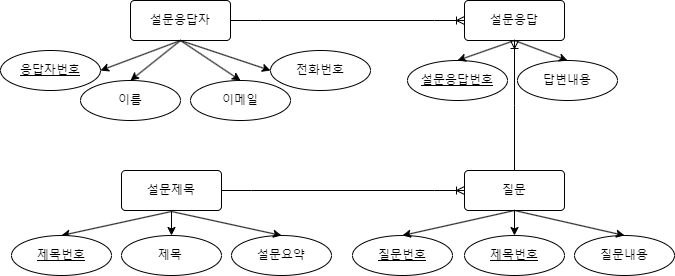

The diagram above was exported from draw.io. Its source (the exported page's mxGraphModel, read from the mxfile embedded in the PNG):
<mxGraphModel dx="1418" dy="325" grid="1" gridSize="10" guides="1" tooltips="1" connect="1" arrows="1" fold="1" page="1" pageScale="1" pageWidth="827" pageHeight="1169" math="0" shadow="0">
  <root>
    <mxCell id="0" />
    <mxCell id="1" parent="0" />
    <mxCell id="BfDBL7ki2tLZg0gAbBJe-18" style="rounded=0;orthogonalLoop=1;jettySize=auto;html=1;entryX=0.5;entryY=0;entryDx=0;entryDy=0;exitX=0.5;exitY=1;exitDx=0;exitDy=0;" parent="1" target="BfDBL7ki2tLZg0gAbBJe-4" edge="1">
      <mxGeometry relative="1" as="geometry">
        <mxPoint x="201" y="251" as="sourcePoint" />
      </mxGeometry>
    </mxCell>
    <mxCell id="BfDBL7ki2tLZg0gAbBJe-1" value="설문제목" style="rounded=1;arcSize=10;whiteSpace=wrap;html=1;align=center;" parent="1" vertex="1">
      <mxGeometry x="151" y="210" width="100" height="40" as="geometry" />
    </mxCell>
    <mxCell id="BfDBL7ki2tLZg0gAbBJe-2" value="질문" style="rounded=1;arcSize=10;whiteSpace=wrap;html=1;align=center;" parent="1" vertex="1">
      <mxGeometry x="494" y="210" width="100" height="40" as="geometry" />
    </mxCell>
    <mxCell id="BfDBL7ki2tLZg0gAbBJe-3" value="설문응답" style="rounded=1;arcSize=10;whiteSpace=wrap;html=1;align=center;" parent="1" vertex="1">
      <mxGeometry x="494" y="40" width="100" height="40" as="geometry" />
    </mxCell>
    <mxCell id="BfDBL7ki2tLZg0gAbBJe-4" value="제목번호" style="ellipse;whiteSpace=wrap;html=1;align=center;fontStyle=4;" parent="1" vertex="1">
      <mxGeometry x="41" y="275" width="100" height="40" as="geometry" />
    </mxCell>
    <mxCell id="BfDBL7ki2tLZg0gAbBJe-5" value="질문번호" style="ellipse;whiteSpace=wrap;html=1;align=center;fontStyle=4;" parent="1" vertex="1">
      <mxGeometry x="382" y="275" width="100" height="40" as="geometry" />
    </mxCell>
    <mxCell id="BfDBL7ki2tLZg0gAbBJe-6" value="설문응답번호" style="ellipse;whiteSpace=wrap;html=1;align=center;fontStyle=4;" parent="1" vertex="1">
      <mxGeometry x="437" y="100" width="100" height="40" as="geometry" />
    </mxCell>
    <mxCell id="BfDBL7ki2tLZg0gAbBJe-7" value="설문응답자" style="rounded=1;arcSize=10;whiteSpace=wrap;html=1;align=center;" parent="1" vertex="1">
      <mxGeometry x="160" y="40" width="100" height="40" as="geometry" />
    </mxCell>
    <mxCell id="BfDBL7ki2tLZg0gAbBJe-8" value="응답자번호" style="ellipse;whiteSpace=wrap;html=1;align=center;fontStyle=4;" parent="1" vertex="1">
      <mxGeometry x="30" y="90" width="100" height="40" as="geometry" />
    </mxCell>
    <mxCell id="BfDBL7ki2tLZg0gAbBJe-9" value="질문내용" style="ellipse;whiteSpace=wrap;html=1;align=center;" parent="1" vertex="1">
      <mxGeometry x="604" y="275" width="100" height="40" as="geometry" />
    </mxCell>
    <mxCell id="BfDBL7ki2tLZg0gAbBJe-11" value="제목&lt;span style=&quot;white-space: pre;&quot;&gt;&#09;&lt;/span&gt;" style="ellipse;whiteSpace=wrap;html=1;align=center;" parent="1" vertex="1">
      <mxGeometry x="151" y="275" width="100" height="40" as="geometry" />
    </mxCell>
    <mxCell id="BfDBL7ki2tLZg0gAbBJe-12" value="설문요약" style="ellipse;whiteSpace=wrap;html=1;align=center;" parent="1" vertex="1">
      <mxGeometry x="261" y="275" width="100" height="40" as="geometry" />
    </mxCell>
    <mxCell id="BfDBL7ki2tLZg0gAbBJe-13" value="이름" style="ellipse;whiteSpace=wrap;html=1;align=center;" parent="1" vertex="1">
      <mxGeometry x="110" y="120" width="100" height="40" as="geometry" />
    </mxCell>
    <mxCell id="BfDBL7ki2tLZg0gAbBJe-14" value="이메일" style="ellipse;whiteSpace=wrap;html=1;align=center;" parent="1" vertex="1">
      <mxGeometry x="220" y="120" width="100" height="40" as="geometry" />
    </mxCell>
    <mxCell id="BfDBL7ki2tLZg0gAbBJe-15" value="전화번호" style="ellipse;whiteSpace=wrap;html=1;align=center;" parent="1" vertex="1">
      <mxGeometry x="300" y="90" width="100" height="40" as="geometry" />
    </mxCell>
    <mxCell id="BfDBL7ki2tLZg0gAbBJe-17" value="답변내용" style="ellipse;whiteSpace=wrap;html=1;align=center;" parent="1" vertex="1">
      <mxGeometry x="547" y="100" width="100" height="40" as="geometry" />
    </mxCell>
    <mxCell id="BfDBL7ki2tLZg0gAbBJe-19" style="rounded=0;orthogonalLoop=1;jettySize=auto;html=1;entryX=0.5;entryY=0;entryDx=0;entryDy=0;exitX=0.5;exitY=1;exitDx=0;exitDy=0;" parent="1" target="BfDBL7ki2tLZg0gAbBJe-11" edge="1">
      <mxGeometry relative="1" as="geometry">
        <mxPoint x="201" y="251" as="sourcePoint" />
        <mxPoint x="101" y="291" as="targetPoint" />
      </mxGeometry>
    </mxCell>
    <mxCell id="BfDBL7ki2tLZg0gAbBJe-20" style="rounded=0;orthogonalLoop=1;jettySize=auto;html=1;exitX=0.5;exitY=1;exitDx=0;exitDy=0;entryX=0.5;entryY=0;entryDx=0;entryDy=0;" parent="1" target="BfDBL7ki2tLZg0gAbBJe-12" edge="1">
      <mxGeometry relative="1" as="geometry">
        <mxPoint x="201" y="251" as="sourcePoint" />
        <mxPoint x="211" y="291" as="targetPoint" />
      </mxGeometry>
    </mxCell>
    <mxCell id="BfDBL7ki2tLZg0gAbBJe-21" style="rounded=0;orthogonalLoop=1;jettySize=auto;html=1;exitX=0.5;exitY=1;exitDx=0;exitDy=0;entryX=0.5;entryY=0;entryDx=0;entryDy=0;" parent="1" source="BfDBL7ki2tLZg0gAbBJe-2" target="BfDBL7ki2tLZg0gAbBJe-5" edge="1">
      <mxGeometry relative="1" as="geometry">
        <mxPoint x="314" y="355" as="sourcePoint" />
        <mxPoint x="424" y="385" as="targetPoint" />
      </mxGeometry>
    </mxCell>
    <mxCell id="BfDBL7ki2tLZg0gAbBJe-22" style="rounded=0;orthogonalLoop=1;jettySize=auto;html=1;exitX=0.5;exitY=1;exitDx=0;exitDy=0;entryX=0.5;entryY=0;entryDx=0;entryDy=0;" parent="1" source="BfDBL7ki2tLZg0gAbBJe-2" target="cigieYpinYFVk1hbEiv_-1" edge="1">
      <mxGeometry relative="1" as="geometry">
        <mxPoint x="554" y="260" as="sourcePoint" />
        <mxPoint x="544" y="275" as="targetPoint" />
      </mxGeometry>
    </mxCell>
    <mxCell id="BfDBL7ki2tLZg0gAbBJe-23" style="rounded=0;orthogonalLoop=1;jettySize=auto;html=1;entryX=0.5;entryY=0;entryDx=0;entryDy=0;exitX=0.5;exitY=1;exitDx=0;exitDy=0;" parent="1" source="BfDBL7ki2tLZg0gAbBJe-2" target="BfDBL7ki2tLZg0gAbBJe-9" edge="1">
      <mxGeometry relative="1" as="geometry">
        <mxPoint x="664" y="245" as="sourcePoint" />
        <mxPoint x="554" y="285" as="targetPoint" />
      </mxGeometry>
    </mxCell>
    <mxCell id="BfDBL7ki2tLZg0gAbBJe-24" style="rounded=0;orthogonalLoop=1;jettySize=auto;html=1;exitX=0.5;exitY=1;exitDx=0;exitDy=0;entryX=1;entryY=0.5;entryDx=0;entryDy=0;" parent="1" source="BfDBL7ki2tLZg0gAbBJe-7" target="BfDBL7ki2tLZg0gAbBJe-8" edge="1">
      <mxGeometry relative="1" as="geometry">
        <mxPoint x="210" y="180" as="sourcePoint" />
        <mxPoint x="100" y="205" as="targetPoint" />
      </mxGeometry>
    </mxCell>
    <mxCell id="BfDBL7ki2tLZg0gAbBJe-25" style="rounded=0;orthogonalLoop=1;jettySize=auto;html=1;exitX=0.5;exitY=1;exitDx=0;exitDy=0;entryX=0.5;entryY=0;entryDx=0;entryDy=0;" parent="1" source="BfDBL7ki2tLZg0gAbBJe-7" target="BfDBL7ki2tLZg0gAbBJe-13" edge="1">
      <mxGeometry relative="1" as="geometry">
        <mxPoint x="220" y="80" as="sourcePoint" />
        <mxPoint x="160" y="100" as="targetPoint" />
      </mxGeometry>
    </mxCell>
    <mxCell id="BfDBL7ki2tLZg0gAbBJe-26" style="rounded=0;orthogonalLoop=1;jettySize=auto;html=1;exitX=0.5;exitY=1;exitDx=0;exitDy=0;entryX=0.5;entryY=0;entryDx=0;entryDy=0;" parent="1" source="BfDBL7ki2tLZg0gAbBJe-7" target="BfDBL7ki2tLZg0gAbBJe-14" edge="1">
      <mxGeometry relative="1" as="geometry">
        <mxPoint x="220" y="80" as="sourcePoint" />
        <mxPoint x="170" y="130" as="targetPoint" />
      </mxGeometry>
    </mxCell>
    <mxCell id="BfDBL7ki2tLZg0gAbBJe-27" style="rounded=0;orthogonalLoop=1;jettySize=auto;html=1;exitX=0.5;exitY=1;exitDx=0;exitDy=0;entryX=0;entryY=0.5;entryDx=0;entryDy=0;" parent="1" source="BfDBL7ki2tLZg0gAbBJe-7" target="BfDBL7ki2tLZg0gAbBJe-15" edge="1">
      <mxGeometry relative="1" as="geometry">
        <mxPoint x="220" y="80" as="sourcePoint" />
        <mxPoint x="280" y="130" as="targetPoint" />
      </mxGeometry>
    </mxCell>
    <mxCell id="BfDBL7ki2tLZg0gAbBJe-28" style="rounded=0;orthogonalLoop=1;jettySize=auto;html=1;exitX=0.5;exitY=1;exitDx=0;exitDy=0;entryX=0.5;entryY=0;entryDx=0;entryDy=0;" parent="1" source="BfDBL7ki2tLZg0gAbBJe-3" target="BfDBL7ki2tLZg0gAbBJe-6" edge="1">
      <mxGeometry relative="1" as="geometry">
        <mxPoint x="467" y="335" as="sourcePoint" />
        <mxPoint x="357" y="360" as="targetPoint" />
      </mxGeometry>
    </mxCell>
    <mxCell id="BfDBL7ki2tLZg0gAbBJe-29" style="rounded=0;orthogonalLoop=1;jettySize=auto;html=1;exitX=0.5;exitY=1;exitDx=0;exitDy=0;entryX=0.5;entryY=0;entryDx=0;entryDy=0;" parent="1" source="BfDBL7ki2tLZg0gAbBJe-3" target="BfDBL7ki2tLZg0gAbBJe-17" edge="1">
      <mxGeometry relative="1" as="geometry">
        <mxPoint x="554" y="90" as="sourcePoint" />
        <mxPoint x="497" y="110" as="targetPoint" />
      </mxGeometry>
    </mxCell>
    <mxCell id="BfDBL7ki2tLZg0gAbBJe-30" value="" style="edgeStyle=entityRelationEdgeStyle;fontSize=12;html=1;endArrow=ERoneToMany;rounded=0;exitX=1;exitY=0.5;exitDx=0;exitDy=0;entryX=0;entryY=0.5;entryDx=0;entryDy=0;" parent="1" source="BfDBL7ki2tLZg0gAbBJe-1" target="BfDBL7ki2tLZg0gAbBJe-2" edge="1">
      <mxGeometry width="100" height="100" relative="1" as="geometry">
        <mxPoint x="270" y="305" as="sourcePoint" />
        <mxPoint x="370" y="205" as="targetPoint" />
      </mxGeometry>
    </mxCell>
    <mxCell id="BfDBL7ki2tLZg0gAbBJe-32" value="" style="edgeStyle=entityRelationEdgeStyle;fontSize=12;html=1;endArrow=ERoneToMany;rounded=0;exitX=1;exitY=0.5;exitDx=0;exitDy=0;entryX=0;entryY=0.5;entryDx=0;entryDy=0;" parent="1" source="BfDBL7ki2tLZg0gAbBJe-7" target="BfDBL7ki2tLZg0gAbBJe-3" edge="1">
      <mxGeometry width="100" height="100" relative="1" as="geometry">
        <mxPoint x="270" y="400" as="sourcePoint" />
        <mxPoint x="370" y="300" as="targetPoint" />
      </mxGeometry>
    </mxCell>
    <mxCell id="BfDBL7ki2tLZg0gAbBJe-34" value="" style="edgeStyle=elbowEdgeStyle;fontSize=12;html=1;endArrow=ERoneToMany;rounded=0;entryX=0.5;entryY=1;entryDx=0;entryDy=0;exitX=0.5;exitY=0;exitDx=0;exitDy=0;elbow=vertical;" parent="1" source="BfDBL7ki2tLZg0gAbBJe-2" target="BfDBL7ki2tLZg0gAbBJe-3" edge="1">
      <mxGeometry width="100" height="100" relative="1" as="geometry">
        <mxPoint x="501" y="260" as="sourcePoint" />
        <mxPoint x="601" y="160" as="targetPoint" />
      </mxGeometry>
    </mxCell>
    <mxCell id="cigieYpinYFVk1hbEiv_-1" value="제목번호" style="ellipse;whiteSpace=wrap;html=1;align=center;fontStyle=4;" vertex="1" parent="1">
      <mxGeometry x="494" y="275" width="100" height="40" as="geometry" />
    </mxCell>
  </root>
</mxGraphModel>